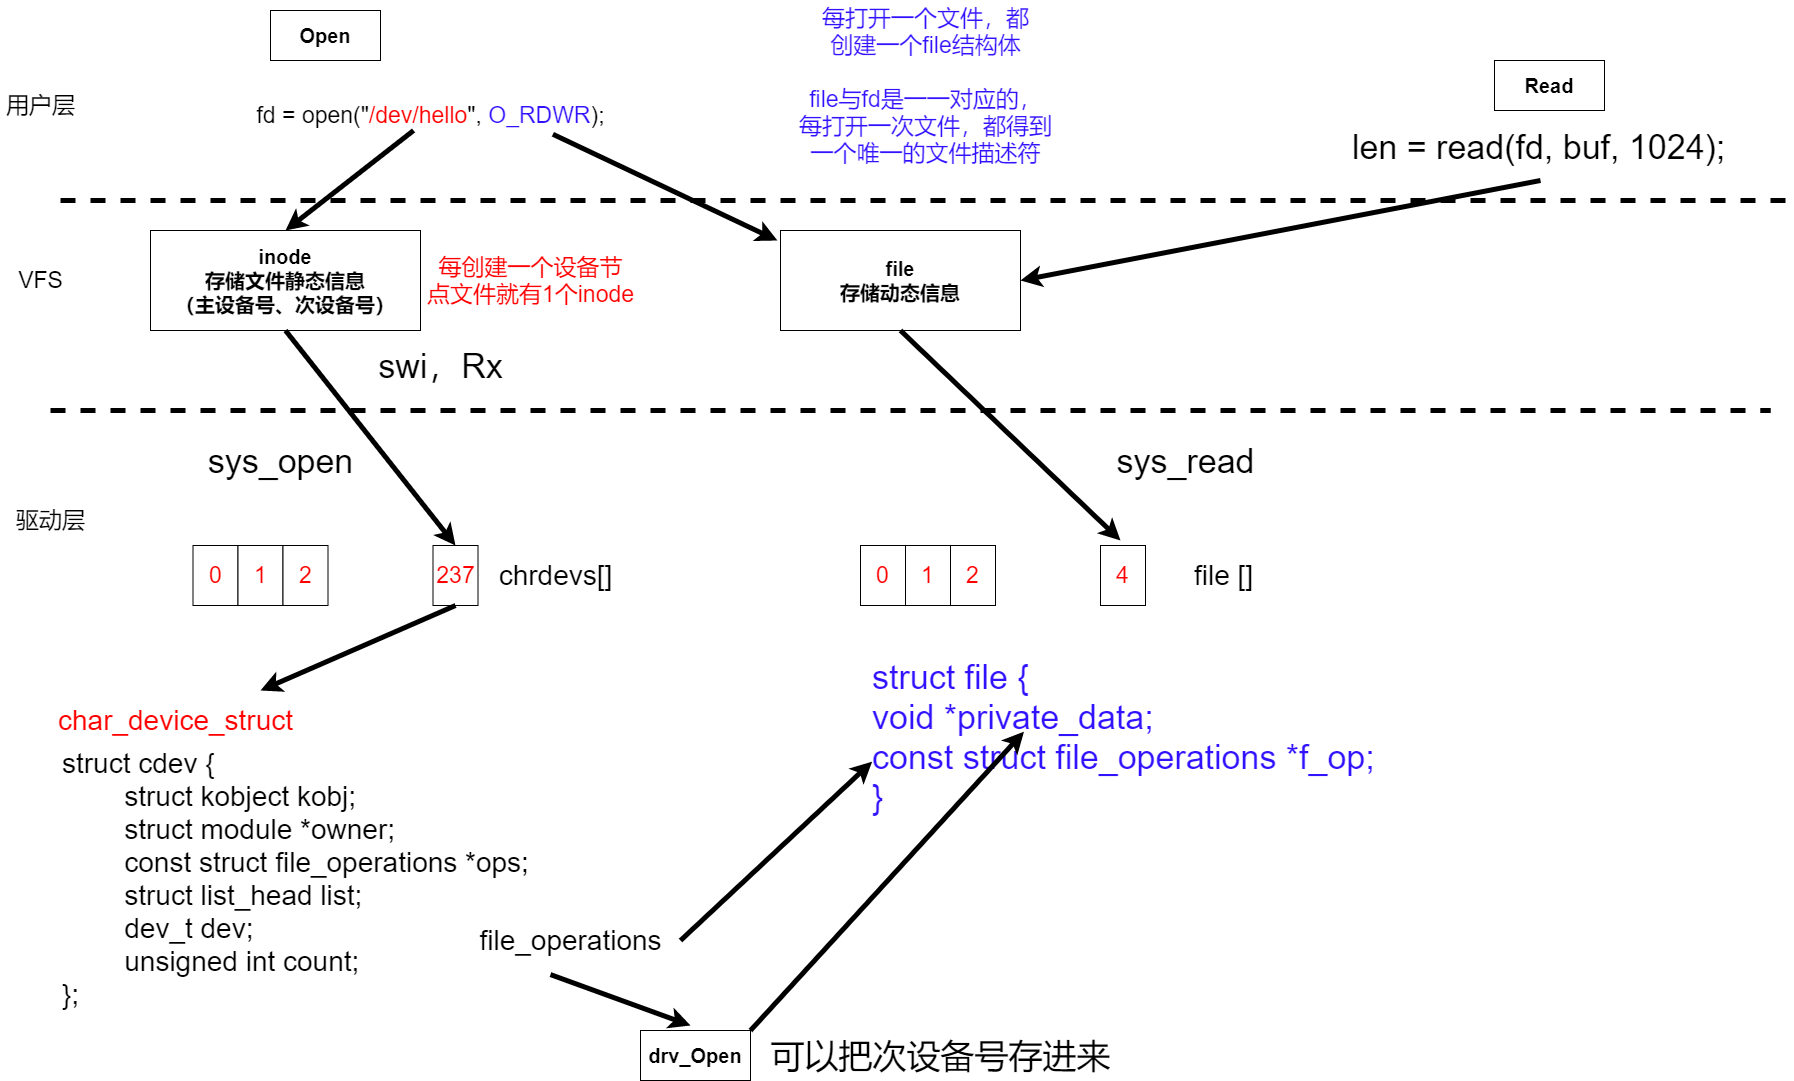

The diagram above was exported from draw.io. Its source (the exported page's mxGraphModel, read from the mxfile embedded in the PNG):
<mxGraphModel dx="1102" dy="865" grid="1" gridSize="10" guides="1" tooltips="1" connect="1" arrows="1" fold="1" page="1" pageScale="1" pageWidth="1654" pageHeight="1169" math="0" shadow="0">
  <root>
    <mxCell id="0" />
    <mxCell id="1" parent="0" />
    <mxCell id="NHdgOyM8Io2oUbJ8nqmv-1" value="&lt;font style=&quot;font-size: 20px&quot;&gt;&lt;b&gt;Open&lt;/b&gt;&lt;/font&gt;" style="rounded=0;whiteSpace=wrap;html=1;" parent="1" vertex="1">
      <mxGeometry x="320" y="30" width="110" height="50" as="geometry" />
    </mxCell>
    <mxCell id="NHdgOyM8Io2oUbJ8nqmv-2" value="" style="endArrow=none;dashed=1;html=1;rounded=0;fontSize=20;strokeWidth=5;" parent="1" edge="1">
      <mxGeometry width="50" height="50" relative="1" as="geometry">
        <mxPoint x="110" y="220" as="sourcePoint" />
        <mxPoint x="1840" y="220" as="targetPoint" />
      </mxGeometry>
    </mxCell>
    <mxCell id="NHdgOyM8Io2oUbJ8nqmv-3" value="&lt;font style=&quot;font-size: 20px&quot;&gt;&lt;b&gt;drv_Open&lt;/b&gt;&lt;/font&gt;" style="rounded=0;whiteSpace=wrap;html=1;" parent="1" vertex="1">
      <mxGeometry x="690" y="1050" width="110" height="50" as="geometry" />
    </mxCell>
    <mxCell id="NHdgOyM8Io2oUbJ8nqmv-4" value="" style="endArrow=none;dashed=1;html=1;rounded=0;fontSize=20;strokeWidth=5;" parent="1" edge="1">
      <mxGeometry width="50" height="50" relative="1" as="geometry">
        <mxPoint x="100" y="430" as="sourcePoint" />
        <mxPoint x="1820" y="430" as="targetPoint" />
      </mxGeometry>
    </mxCell>
    <mxCell id="NHdgOyM8Io2oUbJ8nqmv-5" value="&lt;font style=&quot;font-size: 23px&quot;&gt;VFS&lt;/font&gt;" style="text;html=1;align=center;verticalAlign=middle;resizable=0;points=[];autosize=1;strokeColor=none;fillColor=none;fontSize=20;" parent="1" vertex="1">
      <mxGeometry x="60" y="285" width="60" height="30" as="geometry" />
    </mxCell>
    <mxCell id="NHdgOyM8Io2oUbJ8nqmv-6" value="&lt;span style=&quot;font-size: 20px&quot;&gt;&lt;b&gt;inode&lt;br&gt;存储文件静态信息&lt;br&gt;（主设备号、次设备号）&lt;br&gt;&lt;/b&gt;&lt;/span&gt;" style="rounded=0;whiteSpace=wrap;html=1;" parent="1" vertex="1">
      <mxGeometry x="200" y="250" width="270" height="100" as="geometry" />
    </mxCell>
    <mxCell id="NHdgOyM8Io2oUbJ8nqmv-7" value="&lt;span style=&quot;font-size: 20px&quot;&gt;&lt;b&gt;file&lt;br&gt;存储动态信息&lt;br&gt;&lt;/b&gt;&lt;/span&gt;" style="rounded=0;whiteSpace=wrap;html=1;" parent="1" vertex="1">
      <mxGeometry x="830" y="250" width="240" height="100" as="geometry" />
    </mxCell>
    <mxCell id="NHdgOyM8Io2oUbJ8nqmv-8" value="&lt;span style=&quot;font-size: 23px&quot;&gt;用户层&lt;/span&gt;" style="text;html=1;align=center;verticalAlign=middle;resizable=0;points=[];autosize=1;strokeColor=none;fillColor=none;fontSize=20;" parent="1" vertex="1">
      <mxGeometry x="50" y="110" width="80" height="30" as="geometry" />
    </mxCell>
    <mxCell id="NHdgOyM8Io2oUbJ8nqmv-9" value="&lt;span style=&quot;font-size: 23px&quot;&gt;驱动层&lt;/span&gt;" style="text;html=1;align=center;verticalAlign=middle;resizable=0;points=[];autosize=1;strokeColor=none;fillColor=none;fontSize=20;" parent="1" vertex="1">
      <mxGeometry x="60" y="525" width="80" height="30" as="geometry" />
    </mxCell>
    <mxCell id="NHdgOyM8Io2oUbJ8nqmv-10" value="" style="endArrow=classic;html=1;rounded=0;fontSize=23;strokeWidth=5;exitX=0.453;exitY=1;exitDx=0;exitDy=0;exitPerimeter=0;entryX=0.5;entryY=0;entryDx=0;entryDy=0;" parent="1" source="NHdgOyM8Io2oUbJ8nqmv-11" target="NHdgOyM8Io2oUbJ8nqmv-6" edge="1">
      <mxGeometry width="50" height="50" relative="1" as="geometry">
        <mxPoint x="460" y="530" as="sourcePoint" />
        <mxPoint x="510" y="480" as="targetPoint" />
      </mxGeometry>
    </mxCell>
    <mxCell id="NHdgOyM8Io2oUbJ8nqmv-11" value="fd =&amp;nbsp;open(&quot;&lt;font color=&quot;#ff0000&quot;&gt;/dev/hello&lt;/font&gt;&quot;, &lt;font color=&quot;#3112ff&quot;&gt;O_RDWR&lt;/font&gt;);" style="text;html=1;align=center;verticalAlign=middle;resizable=0;points=[];autosize=1;strokeColor=none;fillColor=none;fontSize=23;" parent="1" vertex="1">
      <mxGeometry x="300" y="120" width="360" height="30" as="geometry" />
    </mxCell>
    <mxCell id="NHdgOyM8Io2oUbJ8nqmv-13" value="&lt;font color=&quot;#ff0000&quot;&gt;每创建一个设备节&lt;br&gt;点文件就有1个inode&lt;/font&gt;" style="text;html=1;align=center;verticalAlign=middle;resizable=0;points=[];autosize=1;strokeColor=none;fillColor=none;fontSize=23;fontColor=#3112FF;" parent="1" vertex="1">
      <mxGeometry x="470" y="270" width="220" height="60" as="geometry" />
    </mxCell>
    <mxCell id="NHdgOyM8Io2oUbJ8nqmv-14" value="0" style="rounded=0;whiteSpace=wrap;html=1;fontSize=23;fontColor=#FF0000;" parent="1" vertex="1">
      <mxGeometry x="242.5" y="565" width="45" height="60" as="geometry" />
    </mxCell>
    <mxCell id="NHdgOyM8Io2oUbJ8nqmv-15" value="1" style="rounded=0;whiteSpace=wrap;html=1;fontSize=23;fontColor=#FF0000;" parent="1" vertex="1">
      <mxGeometry x="287.5" y="565" width="45" height="60" as="geometry" />
    </mxCell>
    <mxCell id="NHdgOyM8Io2oUbJ8nqmv-16" value="2" style="rounded=0;whiteSpace=wrap;html=1;fontSize=23;fontColor=#FF0000;" parent="1" vertex="1">
      <mxGeometry x="332.5" y="565" width="45" height="60" as="geometry" />
    </mxCell>
    <mxCell id="NHdgOyM8Io2oUbJ8nqmv-17" value="237" style="rounded=0;whiteSpace=wrap;html=1;fontSize=23;fontColor=#FF0000;" parent="1" vertex="1">
      <mxGeometry x="482.5" y="565" width="45" height="60" as="geometry" />
    </mxCell>
    <mxCell id="NHdgOyM8Io2oUbJ8nqmv-18" value="&lt;font style=&quot;font-size: 28px&quot;&gt;chrdevs[]&lt;/font&gt;" style="text;html=1;align=center;verticalAlign=middle;resizable=0;points=[];autosize=1;strokeColor=none;fillColor=none;fontSize=23;fontColor=#000000;" parent="1" vertex="1">
      <mxGeometry x="540" y="580" width="130" height="30" as="geometry" />
    </mxCell>
    <mxCell id="NHdgOyM8Io2oUbJ8nqmv-19" value="" style="endArrow=classic;html=1;rounded=0;fontSize=23;strokeWidth=5;exitX=0.5;exitY=1;exitDx=0;exitDy=0;entryX=0.5;entryY=0;entryDx=0;entryDy=0;" parent="1" source="NHdgOyM8Io2oUbJ8nqmv-6" target="NHdgOyM8Io2oUbJ8nqmv-17" edge="1">
      <mxGeometry width="50" height="50" relative="1" as="geometry">
        <mxPoint x="518.0799999999999" y="450" as="sourcePoint" />
        <mxPoint x="390" y="550" as="targetPoint" />
      </mxGeometry>
    </mxCell>
    <mxCell id="NHdgOyM8Io2oUbJ8nqmv-20" value="&lt;font style=&quot;font-size: 34px&quot;&gt;swi，Rx&lt;/font&gt;" style="text;html=1;align=center;verticalAlign=middle;resizable=0;points=[];autosize=1;strokeColor=none;fillColor=none;fontSize=23;fontColor=#000000;" parent="1" vertex="1">
      <mxGeometry x="420" y="365" width="140" height="40" as="geometry" />
    </mxCell>
    <mxCell id="NHdgOyM8Io2oUbJ8nqmv-21" value="" style="endArrow=classic;html=1;rounded=0;fontSize=23;strokeWidth=5;exitX=0.5;exitY=1;exitDx=0;exitDy=0;" parent="1" source="NHdgOyM8Io2oUbJ8nqmv-17" edge="1">
      <mxGeometry width="50" height="50" relative="1" as="geometry">
        <mxPoint x="265" y="685" as="sourcePoint" />
        <mxPoint x="310" y="710" as="targetPoint" />
      </mxGeometry>
    </mxCell>
    <mxCell id="NHdgOyM8Io2oUbJ8nqmv-22" value="file_operations" style="text;html=1;align=center;verticalAlign=middle;resizable=0;points=[];autosize=1;strokeColor=none;fillColor=none;fontSize=28;fontColor=#000000;" parent="1" vertex="1">
      <mxGeometry x="520" y="940" width="200" height="40" as="geometry" />
    </mxCell>
    <mxCell id="NHdgOyM8Io2oUbJ8nqmv-23" value="&lt;font color=&quot;#ff0000&quot;&gt;char_device_struct&lt;/font&gt;" style="text;html=1;align=center;verticalAlign=middle;resizable=0;points=[];autosize=1;strokeColor=none;fillColor=none;fontSize=28;fontColor=#000000;" parent="1" vertex="1">
      <mxGeometry x="100" y="720" width="250" height="40" as="geometry" />
    </mxCell>
    <mxCell id="NHdgOyM8Io2oUbJ8nqmv-25" value="struct cdev {&lt;br&gt;&#09;&lt;span style=&quot;white-space: pre&quot;&gt;&#09;&lt;/span&gt;struct kobject kobj;&lt;br&gt;&#09;&lt;span style=&quot;white-space: pre&quot;&gt;&#09;&lt;/span&gt;struct module *owner;&lt;br&gt;&#09;&lt;span style=&quot;white-space: pre&quot;&gt;&#09;&lt;/span&gt;const struct file_operations *ops;&lt;br&gt;&#09;&lt;span style=&quot;white-space: pre&quot;&gt;&#09;&lt;/span&gt;struct list_head list;&lt;br&gt;&#09;&lt;span style=&quot;white-space: pre&quot;&gt;&#09;&lt;/span&gt;dev_t dev;&lt;br&gt;&#09;&lt;span style=&quot;white-space: pre&quot;&gt;&#09;&lt;/span&gt;unsigned int count;&lt;br&gt;};" style="text;whiteSpace=wrap;html=1;fontSize=28;fontColor=#000000;" parent="1" vertex="1">
      <mxGeometry x="110" y="760" width="490" height="290" as="geometry" />
    </mxCell>
    <mxCell id="NHdgOyM8Io2oUbJ8nqmv-26" value="" style="endArrow=classic;html=1;rounded=0;fontSize=23;strokeWidth=5;" parent="1" source="NHdgOyM8Io2oUbJ8nqmv-25" edge="1">
      <mxGeometry width="50" height="50" relative="1" as="geometry">
        <mxPoint x="935" y="960" as="sourcePoint" />
        <mxPoint x="740" y="1045" as="targetPoint" />
      </mxGeometry>
    </mxCell>
    <mxCell id="NHdgOyM8Io2oUbJ8nqmv-27" value="每打开一个文件，都&lt;br&gt;创建一个file结构体&lt;br&gt;&lt;br&gt;file与fd是一一对应的，&lt;br&gt;每打开一次文件，都得到&lt;br&gt;一个唯一的文件描述符" style="text;html=1;align=center;verticalAlign=middle;resizable=0;points=[];autosize=1;strokeColor=none;fillColor=none;fontSize=23;fontColor=#3112FF;" parent="1" vertex="1">
      <mxGeometry x="840" y="20" width="270" height="170" as="geometry" />
    </mxCell>
    <mxCell id="NHdgOyM8Io2oUbJ8nqmv-28" value="0" style="rounded=0;whiteSpace=wrap;html=1;fontSize=23;fontColor=#FF0000;" parent="1" vertex="1">
      <mxGeometry x="910" y="565" width="45" height="60" as="geometry" />
    </mxCell>
    <mxCell id="NHdgOyM8Io2oUbJ8nqmv-29" value="1" style="rounded=0;whiteSpace=wrap;html=1;fontSize=23;fontColor=#FF0000;" parent="1" vertex="1">
      <mxGeometry x="955" y="565" width="45" height="60" as="geometry" />
    </mxCell>
    <mxCell id="NHdgOyM8Io2oUbJ8nqmv-30" value="2" style="rounded=0;whiteSpace=wrap;html=1;fontSize=23;fontColor=#FF0000;" parent="1" vertex="1">
      <mxGeometry x="1000" y="565" width="45" height="60" as="geometry" />
    </mxCell>
    <mxCell id="NHdgOyM8Io2oUbJ8nqmv-31" value="4" style="rounded=0;whiteSpace=wrap;html=1;fontSize=23;fontColor=#FF0000;" parent="1" vertex="1">
      <mxGeometry x="1150" y="565" width="45" height="60" as="geometry" />
    </mxCell>
    <mxCell id="NHdgOyM8Io2oUbJ8nqmv-32" value="&lt;span style=&quot;font-size: 28px&quot;&gt;file []&lt;/span&gt;" style="text;html=1;align=center;verticalAlign=middle;resizable=0;points=[];autosize=1;strokeColor=none;fillColor=none;fontSize=23;fontColor=#000000;" parent="1" vertex="1">
      <mxGeometry x="1237.5" y="580" width="70" height="30" as="geometry" />
    </mxCell>
    <mxCell id="NHdgOyM8Io2oUbJ8nqmv-33" value="struct file {&lt;br&gt;&#09;void&#09;&#09;&#09;*private_data;&lt;br&gt;&lt;span&gt;&#09;&lt;/span&gt;const struct file_operations&lt;span&gt;&#09;&lt;/span&gt;*f_op;&lt;br&gt;}" style="text;whiteSpace=wrap;html=1;fontSize=34;fontColor=#3112FF;" parent="1" vertex="1">
      <mxGeometry x="920" y="670" width="550" height="170" as="geometry" />
    </mxCell>
    <mxCell id="NHdgOyM8Io2oUbJ8nqmv-34" value="" style="endArrow=classic;html=1;rounded=0;fontSize=23;strokeWidth=5;entryX=0.003;entryY=0.654;entryDx=0;entryDy=0;entryPerimeter=0;" parent="1" target="NHdgOyM8Io2oUbJ8nqmv-33" edge="1">
      <mxGeometry width="50" height="50" relative="1" as="geometry">
        <mxPoint x="730" y="960.000909090909" as="sourcePoint" />
        <mxPoint x="870" y="1010.91" as="targetPoint" />
      </mxGeometry>
    </mxCell>
    <mxCell id="NHdgOyM8Io2oUbJ8nqmv-36" value="&lt;span style=&quot;font-size: 34px&quot;&gt;sys_open&lt;/span&gt;" style="text;html=1;align=center;verticalAlign=middle;resizable=0;points=[];autosize=1;strokeColor=none;fillColor=none;fontSize=23;fontColor=#000000;" parent="1" vertex="1">
      <mxGeometry x="250" y="460" width="160" height="40" as="geometry" />
    </mxCell>
    <mxCell id="NHdgOyM8Io2oUbJ8nqmv-37" value="" style="endArrow=classic;html=1;rounded=0;fontSize=23;strokeWidth=5;exitX=1;exitY=0;exitDx=0;exitDy=0;" parent="1" source="NHdgOyM8Io2oUbJ8nqmv-3" edge="1">
      <mxGeometry width="50" height="50" relative="1" as="geometry">
        <mxPoint x="881.5" y="940.0009090909089" as="sourcePoint" />
        <mxPoint x="1073.5" y="751.1800000000001" as="targetPoint" />
      </mxGeometry>
    </mxCell>
    <mxCell id="NHdgOyM8Io2oUbJ8nqmv-38" value="&lt;font color=&quot;#000000&quot;&gt;可以把次设备号存进来&lt;/font&gt;" style="text;html=1;align=center;verticalAlign=middle;resizable=0;points=[];autosize=1;strokeColor=none;fillColor=none;fontSize=34;fontColor=#3112FF;" parent="1" vertex="1">
      <mxGeometry x="810" y="1050" width="360" height="50" as="geometry" />
    </mxCell>
    <mxCell id="NHdgOyM8Io2oUbJ8nqmv-39" value="" style="endArrow=classic;html=1;rounded=0;fontSize=23;strokeWidth=5;exitX=0.5;exitY=1;exitDx=0;exitDy=0;" parent="1" edge="1">
      <mxGeometry width="50" height="50" relative="1" as="geometry">
        <mxPoint x="950" y="350.0000000000002" as="sourcePoint" />
        <mxPoint x="1170" y="560" as="targetPoint" />
      </mxGeometry>
    </mxCell>
    <mxCell id="NHdgOyM8Io2oUbJ8nqmv-40" value="&lt;span style=&quot;font-size: 20px&quot;&gt;&lt;b&gt;Read&lt;/b&gt;&lt;/span&gt;" style="rounded=0;whiteSpace=wrap;html=1;" parent="1" vertex="1">
      <mxGeometry x="1544" y="80" width="110" height="50" as="geometry" />
    </mxCell>
    <mxCell id="NHdgOyM8Io2oUbJ8nqmv-41" value="len = read(fd, buf, 1024);" style="text;whiteSpace=wrap;html=1;fontSize=34;fontColor=#000000;" parent="1" vertex="1">
      <mxGeometry x="1400" y="140" width="400" height="60" as="geometry" />
    </mxCell>
    <mxCell id="NHdgOyM8Io2oUbJ8nqmv-42" value="" style="endArrow=classic;html=1;rounded=0;fontSize=23;strokeWidth=5;entryX=0.5;entryY=0;entryDx=0;entryDy=0;exitX=0.84;exitY=1.125;exitDx=0;exitDy=0;exitPerimeter=0;" parent="1" source="NHdgOyM8Io2oUbJ8nqmv-11" edge="1">
      <mxGeometry width="50" height="50" relative="1" as="geometry">
        <mxPoint x="955" y="160" as="sourcePoint" />
        <mxPoint x="826.9200000000001" y="260" as="targetPoint" />
      </mxGeometry>
    </mxCell>
    <mxCell id="NHdgOyM8Io2oUbJ8nqmv-43" value="" style="endArrow=classic;html=1;rounded=0;fontSize=23;strokeWidth=5;entryX=1;entryY=0.5;entryDx=0;entryDy=0;" parent="1" target="NHdgOyM8Io2oUbJ8nqmv-7" edge="1">
      <mxGeometry width="50" height="50" relative="1" as="geometry">
        <mxPoint x="1590" y="200" as="sourcePoint" />
        <mxPoint x="1400" y="300" as="targetPoint" />
      </mxGeometry>
    </mxCell>
    <mxCell id="NHdgOyM8Io2oUbJ8nqmv-44" value="&lt;span style=&quot;font-size: 34px&quot;&gt;sys_read&lt;/span&gt;" style="text;html=1;align=center;verticalAlign=middle;resizable=0;points=[];autosize=1;strokeColor=none;fillColor=none;fontSize=23;fontColor=#000000;" parent="1" vertex="1">
      <mxGeometry x="1160" y="460" width="150" height="40" as="geometry" />
    </mxCell>
  </root>
</mxGraphModel>